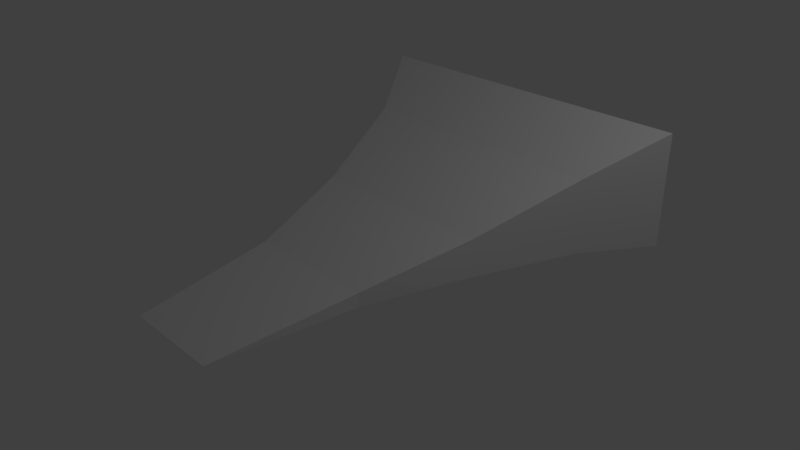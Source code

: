 # Source: RampClassic_1.blend  (saved by Blender 2.78.0; exported with 4.5.12 LTS)
import bpy
from mathutils import Matrix  # noqa: F401  (used for matrix-valued properties, if any)

bpy.ops.wm.read_factory_settings(use_empty=True)
scene = bpy.context.scene
scene.name = 'Scene'

# ---- collections
col_collection_1 = bpy.data.collections.new('Collection 1'); scene.collection.children.link(col_collection_1)

# ---- materials (node trees are filled in below, after node groups)
mat_material = bpy.data.materials.new('Material')
mat_material.alpha_threshold = 0.0
mat_material.use_transparent_shadow = False
mat_material.roughness = 0.5
mat_material.line_color = (0.0, 0.0, 0.0, 1.0)

# ---- material node trees

# ---- world
world_world = bpy.data.worlds.new('World'); scene.world = world_world
world_world.color = (0.05088, 0.05088, 0.05088)
world_world.use_sun_shadow = False
world_world.sun_shadow_jitter_overblur = 0.0
world_world.cycles.sampling_method = 'MANUAL'

# ---- cameras
cam_camera = bpy.data.cameras.new('Camera')
cam_camera.clip_end = 100.0
cam_camera.lens = 35.0
cam_camera.sensor_width = 32.0
cam_camera.sensor_height = 18.0
cam_camera.ortho_scale = 7.314
cam_camera.dof.focus_distance = 0.0
cam_camera.dof.aperture_fstop = 128.0

# ---- lights
light_lamp = bpy.data.lights.new('Lamp', 'POINT')
light_lamp.transmission_factor = 0.0
light_lamp.cutoff_distance = 30.0
light_lamp.energy = 100.0
light_lamp.shadow_buffer_clip_start = 1.001
light_lamp.shadow_soft_size = 0.1
light_lamp.shadow_maximum_resolution = 0.006
light_lamp.use_absolute_resolution = True

# ---- meshes
me_cube = bpy.data.meshes.new('Cube')
me_cube.from_pydata([(2.408, 2.884, 0.0), (0.6671, -2.884, 0.0), (-0.6671, -2.884, 0.0), (-2.408, 2.884, 0.0), (2.408, 2.884, 1.558), (0.6671, -2.884, 0.005037), (-0.6671, -2.884, 0.005037), (-2.408, 2.884, 1.558), (1.816, 1.927, 0.0), (1.31, 0.485, 0.0), (0.8924, -0.9567, 0.0), (-0.8924, -0.9567, 0.0), (-1.31, 0.4851, 0.0), (-1.816, 1.927, 0.0), (1.816, 1.927, 1.04), (1.31, 0.5016, 0.5216), (0.8924, -0.9733, 0.1904), (-0.8924, -0.9733, 0.1904), (-1.31, 0.5016, 0.5216), (-1.816, 1.927, 1.04)], [], [(10, 1, 2, 11), (16, 17, 6, 5), (10, 16, 5, 1), (1, 5, 6, 2), (13, 19, 7, 3), (4, 0, 3, 7), (2, 6, 17, 11), (11, 17, 18, 12), (12, 18, 19, 13), (0, 4, 14, 8), (8, 14, 15, 9), (9, 15, 16, 10), (4, 7, 19, 14), (14, 19, 18, 15), (15, 18, 17, 16), (0, 8, 13, 3), (8, 9, 12, 13), (9, 10, 11, 12)])
me_cube.materials.append(mat_material)
me_cube.use_remesh_preserve_volume = False
me_cube.use_remesh_preserve_attributes = False
me_cube.use_mirror_vertex_groups = False
me_cube.update()

# ---- objects
ob_cube = bpy.data.objects.new('Cube', me_cube)
ob_lamp = bpy.data.objects.new('Lamp', light_lamp)
ob_camera = bpy.data.objects.new('Camera', cam_camera)

# ---- transforms, parenting, visibility, modifiers, constraints
ob_cube.location = (0.0, 0.0, 0.0)
ob_cube.lock_rotations_4d = False
ob_cube.empty_display_type = 'ARROWS'
ob_cube.lineart.crease_threshold = 0.0
ob_lamp.location = (4.076, 1.005, 5.904)
ob_lamp.rotation_euler = (0.6503, 0.05522, 1.866)
ob_lamp.lock_rotations_4d = False
ob_lamp.empty_display_type = 'ARROWS'
ob_lamp.color = (0.0, 0.0, 0.0, 0.0)
ob_lamp.lineart.crease_threshold = 0.0
ob_camera.location = (7.481, -6.508, 5.344)
ob_camera.rotation_euler = (1.109, 0.0, 0.8149)
ob_camera.lock_rotations_4d = False
ob_camera.empty_display_type = 'ARROWS'
ob_camera.color = (0.0, 0.0, 0.0, 0.0)
ob_camera.display_type = 'WIRE'
ob_camera.lineart.crease_threshold = 0.0

# ---- collection membership
col_collection_1.objects.link(ob_cube)
col_collection_1.objects.link(ob_lamp)
col_collection_1.objects.link(ob_camera)

# ---- scene / render settings (as saved in the file)
scene.camera = ob_camera
scene.frame_start = 1; scene.frame_end = 250; scene.frame_set(1)
scene.render.engine = 'BLENDER_EEVEE_NEXT'
scene.render.resolution_percentage = 50
scene.render.dither_intensity = 0.0
scene.cycles.use_denoising = False
scene.cycles.samples = 128
scene.cycles.sampling_pattern = 'TABULATED_SOBOL'
scene.cycles.light_sampling_threshold = 0.0
scene.cycles.use_adaptive_sampling = False
scene.cycles.use_light_tree = False
scene.cycles.blur_glossy = 0.0
scene.cycles.sample_clamp_indirect = 0.0
scene.view_settings.view_transform = 'Standard'
bpy.context.view_layer.update()
